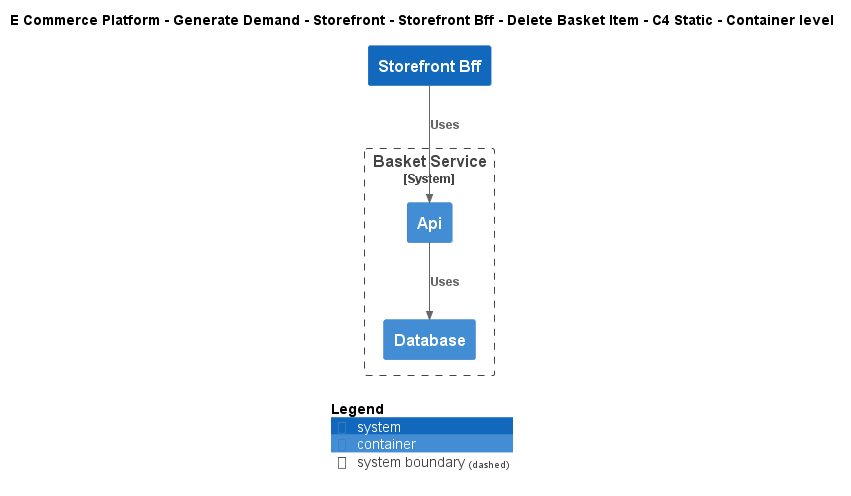

The diagram above was rendered by PlantUML. Its source (embedded in the PNG):
@startuml
!include ..\..\..\..\..\..\..\.c4s\C4_Container.puml

AddElementTag("c4interflow:lifecycle:new", $bgColor=green, $fontColor=#ffffff, $borderColor=green, $shadowing="False")
AddElementTag("c4interflow:lifecycle:changed", $bgColor=orange, $fontColor=#ffffff, $borderColor=orange, $shadowing="False")
AddElementTag("c4interflow:lifecycle:removed", $bgColor=red, $fontColor=#ffffff, $borderColor=red, $shadowing="False")

AddRelTag("c4interflow:lifecycle:new", $textColor=green, $lineColor=green)
AddRelTag("c4interflow:lifecycle:changed", $textColor=orange, $lineColor=orange)
AddRelTag("c4interflow:lifecycle:removed", $textColor=red, $lineColor=red)

SHOW_PERSON_PORTRAIT()
LAYOUT_TOP_DOWN()

skinparam linetype polyline

title E Commerce Platform - Generate Demand - Storefront - Storefront Bff - Delete Basket Item - C4 Static - Container level

System(ECommercePlatform.GenerateDemand.Storefront.SoftwareSystems.StorefrontBff, "Storefront Bff", "")

System_Boundary(ECommercePlatform.GenerateDemand.Basket.SoftwareSystems.BasketService, "Basket Service") {
    Container(ECommercePlatform.GenerateDemand.Basket.SoftwareSystems.BasketService.Containers.Api, "Api", "", "")
    Container(ECommercePlatform.GenerateDemand.Basket.SoftwareSystems.BasketService.Containers.Database, "Database", "", "")
}

Rel(ECommercePlatform.GenerateDemand.Storefront.SoftwareSystems.StorefrontBff, ECommercePlatform.GenerateDemand.Basket.SoftwareSystems.BasketService.Containers.Api, "Uses")
Rel(ECommercePlatform.GenerateDemand.Basket.SoftwareSystems.BasketService.Containers.Api, ECommercePlatform.GenerateDemand.Basket.SoftwareSystems.BasketService.Containers.Database, "Uses")


SHOW_LEGEND()
@enduml